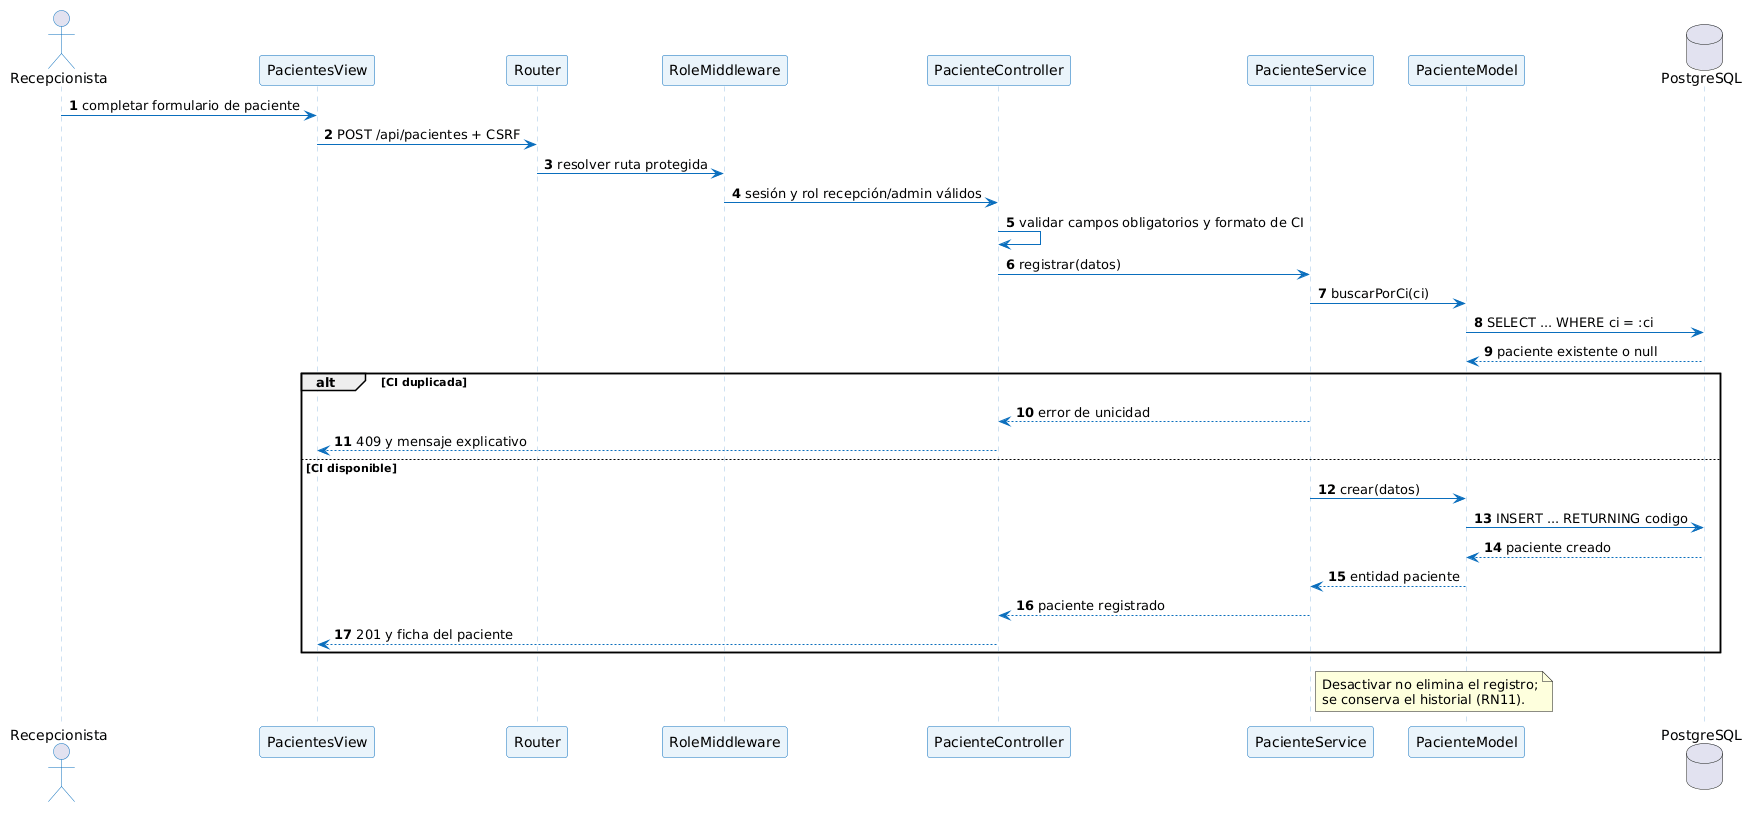

The diagram above was rendered by PlantUML. Its source (embedded in the PNG):
@startuml
skinparam defaultFontName Arial
skinparam shadowing false
skinparam sequence {
  ArrowColor #0A6EBD
  ActorBorderColor #0A6EBD
  LifeLineBorderColor #9CC3E5
  LifeLineBackgroundColor #F7FBFF
  ParticipantBorderColor #0A6EBD
  ParticipantBackgroundColor #EAF4FB
  FontSize 10
}
autonumber
actor "Recepcionista" as U
participant "PacientesView" as V
participant "Router" as R
participant "RoleMiddleware" as MW
participant "PacienteController" as C
participant "PacienteService" as S
participant "PacienteModel" as M
database "PostgreSQL" as DB
U -> V : completar formulario de paciente
V -> R : POST /api/pacientes + CSRF
R -> MW : resolver ruta protegida
MW -> C : sesión y rol recepción/admin válidos
C -> C : validar campos obligatorios y formato de CI
C -> S : registrar(datos)
S -> M : buscarPorCi(ci)
M -> DB : SELECT ... WHERE ci = :ci
DB --> M : paciente existente o null
alt CI duplicada
  S --> C : error de unicidad
  C --> V : 409 y mensaje explicativo
else CI disponible
  S -> M : crear(datos)
  M -> DB : INSERT ... RETURNING codigo
  DB --> M : paciente creado
  M --> S : entidad paciente
  S --> C : paciente registrado
  C --> V : 201 y ficha del paciente
end
note right of S : Desactivar no elimina el registro;\nse conserva el historial (RN11).
@enduml